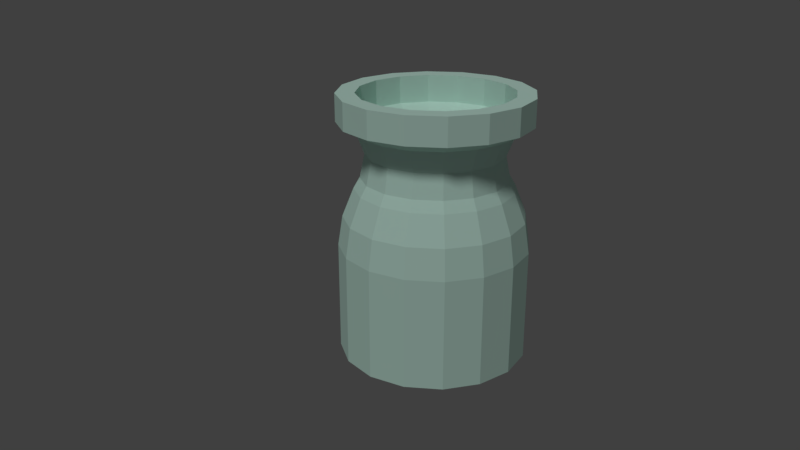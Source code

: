 # Source: fruitsmoothie.blend  (saved by Blender 2.78.0; exported with 4.5.12 LTS)
import bpy
from mathutils import Matrix  # noqa: F401  (used for matrix-valued properties, if any)

bpy.ops.wm.read_factory_settings(use_empty=True)
scene = bpy.context.scene
scene.name = 'Scene'

# ---- collections
col_collection_1 = bpy.data.collections.new('Collection 1'); scene.collection.children.link(col_collection_1)

# ---- materials (node trees are filled in below, after node groups)
mat_glass = bpy.data.materials.new('Glass')
mat_glass.alpha_threshold = 0.0
mat_glass.use_transparent_shadow = False
mat_glass.diffuse_color = (0.7039, 1.0, 0.8854, 1.0)
mat_glass.roughness = 0.5
mat_glass.specular_intensity = 1.0
mat_glass.line_color = (0.0, 0.0, 0.0, 1.0)
mat_vegs = bpy.data.materials.new('VegS')
mat_vegs.alpha_threshold = 0.0
mat_vegs.use_transparent_shadow = False
mat_vegs.diffuse_color = (0.4385, 0.0986, 0.3191, 1.0)
mat_vegs.roughness = 0.5
mat_vegs.specular_intensity = 0.0

# ---- material node trees

# ---- world
world_world = bpy.data.worlds.new('World'); scene.world = world_world
world_world.color = (0.05088, 0.05088, 0.05088)
world_world.use_sun_shadow = False
world_world.sun_shadow_jitter_overblur = 0.0
world_world.cycles.sampling_method = 'MANUAL'

# ---- cameras
cam_camera = bpy.data.cameras.new('Camera')
cam_camera.clip_end = 100.0
cam_camera.lens = 35.0
cam_camera.sensor_width = 32.0
cam_camera.sensor_height = 18.0
cam_camera.ortho_scale = 7.314
cam_camera.dof.focus_distance = 0.0
cam_camera.dof.aperture_fstop = 128.0

# ---- lights
light_lamp = bpy.data.lights.new('Lamp', 'SUN')
light_lamp.transmission_factor = 0.0
light_lamp.cutoff_distance = 30.0
light_lamp.angle = 0.1993
light_lamp.energy = 1.0
light_lamp.shadow_buffer_clip_start = 1.001
light_lamp.shadow_soft_size = 0.1
light_lamp.shadow_cascade_max_distance = 1000.0

# ---- meshes
me_cylinder = bpy.data.meshes.new('Cylinder')
me_cylinder.from_pydata([(6.24e-08, 0.5, -0.5), (5.657e-08, 0.4022, 0.8828), (0.1913, 0.4619, -0.5), (0.1539, 0.3716, 0.8828), (0.3536, 0.3536, -0.5), (0.2844, 0.2844, 0.8828), (0.4619, 0.1913, -0.5), (0.3716, 0.1539, 0.8828), (0.5, -3.303e-08, -0.5), (0.4022, -3.139e-08, 0.8828), (0.4619, -0.1913, -0.5), (0.3716, -0.1539, 0.8828), (0.3536, -0.3536, -0.5), (0.2844, -0.2844, 0.8828), (0.1913, -0.4619, -0.5), (0.1539, -0.3716, 0.8828), (1.379e-07, -0.5, -0.5), (1.256e-07, -0.4022, 0.8828), (-0.1913, -0.4619, -0.5), (-0.1539, -0.3716, 0.8828), (-0.3536, -0.3536, -0.5), (-0.2844, -0.2844, 0.8828), (-0.4619, -0.1913, -0.5), (-0.3716, -0.1539, 0.8828), (-0.5, -5.213e-09, -0.5), (-0.4022, -1.035e-08, 0.8828), (-0.4619, 0.1913, -0.5), (-0.3716, 0.1539, 0.8828), (-0.3536, 0.3536, -0.5), (-0.2844, 0.2844, 0.8828), (-0.1913, 0.4619, -0.5), (-0.1539, 0.3716, 0.8828), (-0.1913, 0.4619, 0.7393), (-0.3535, 0.3535, 0.7393), (-0.4619, 0.1913, 0.7393), (-0.4999, -6.635e-09, 0.7393), (-0.4619, -0.1913, 0.7393), (-0.3535, -0.3535, 0.7393), (-0.1913, -0.4619, 0.7393), (1.34e-07, -0.4999, 0.7393), (0.1913, -0.4619, 0.7393), (0.3535, -0.3535, 0.7393), (0.4619, -0.1913, 0.7393), (0.4999, -3.445e-08, 0.7393), (0.4619, 0.1913, 0.7393), (0.3535, 0.3535, 0.7393), (0.1913, 0.4619, 0.7393), (5.855e-08, 0.4999, 0.7393), (7.132e-08, 0.416, 0.3924), (6.24e-08, 0.5, 0.08436), (6.508e-08, 0.4754, 0.2429), (0.1913, 0.4619, 0.08436), (0.1592, 0.3843, 0.3924), (0.1819, 0.4392, 0.2429), (0.3536, 0.3536, 0.08436), (0.2941, 0.2941, 0.3924), (0.3362, 0.3362, 0.2429), (0.4619, 0.1913, 0.08436), (0.3843, 0.1592, 0.3924), (0.4392, 0.1819, 0.2429), (0.5, -3.303e-08, 0.08436), (0.416, -3.03e-08, 0.3924), (0.4754, -3.213e-08, 0.2429), (0.4619, -0.1913, 0.08436), (0.3843, -0.1592, 0.3924), (0.4392, -0.1819, 0.2429), (0.3536, -0.3536, 0.08436), (0.2941, -0.2941, 0.3924), (0.3362, -0.3362, 0.2429), (0.1913, -0.4619, 0.08436), (0.1592, -0.3843, 0.3924), (0.1819, -0.4392, 0.2429), (1.379e-07, -0.5, 0.08436), (1.341e-07, -0.416, 0.3924), (1.367e-07, -0.4754, 0.2429), (-0.1913, -0.4619, 0.08436), (-0.1592, -0.3843, 0.3924), (-0.1819, -0.4392, 0.2429), (-0.3536, -0.3536, 0.08436), (-0.2941, -0.2941, 0.3924), (-0.3362, -0.3362, 0.2429), (-0.4619, -0.1913, 0.08436), (-0.3843, -0.1592, 0.3924), (-0.4392, -0.1819, 0.2429), (-0.5, -5.213e-09, 0.08436), (-0.416, -7.154e-09, 0.3924), (-0.4754, -5.821e-09, 0.2429), (-0.4619, 0.1913, 0.08436), (-0.3843, 0.1592, 0.3924), (-0.4392, 0.1819, 0.2429), (-0.3536, 0.3536, 0.08436), (-0.2941, 0.2941, 0.3924), (-0.3362, 0.3362, 0.2429), (-0.1913, 0.4619, 0.08436), (-0.1592, 0.3843, 0.3924), (-0.1819, 0.4392, 0.2429), (7.073e-08, 0.4034, 0.691), (7.484e-08, 0.3829, 0.4487), (7.683e-08, 0.3577, 0.5728), (0.1465, 0.3537, 0.4487), (0.1544, 0.3727, 0.691), (0.1369, 0.3305, 0.5728), (0.2707, 0.2707, 0.4487), (0.2853, 0.2853, 0.691), (0.2529, 0.2529, 0.5728), (0.3537, 0.1465, 0.4487), (0.3727, 0.1544, 0.691), (0.3305, 0.1369, 0.5728), (0.3829, -2.922e-08, 0.4487), (0.4034, -3.06e-08, 0.691), (0.3577, -2.864e-08, 0.5728), (0.3537, -0.1465, 0.4487), (0.3727, -0.1544, 0.691), (0.3305, -0.1369, 0.5728), (0.2707, -0.2707, 0.4487), (0.2853, -0.2853, 0.691), (0.2529, -0.2529, 0.5728), (0.1465, -0.3537, 0.4487), (0.1544, -0.3727, 0.691), (0.1369, -0.3305, 0.5728), (1.326e-07, -0.3829, 0.4487), (1.316e-07, -0.4034, 0.691), (1.311e-07, -0.3577, 0.5728), (-0.1465, -0.3537, 0.4487), (-0.1544, -0.3727, 0.691), (-0.1369, -0.3305, 0.5728), (-0.2707, -0.2707, 0.4487), (-0.2853, -0.2853, 0.691), (-0.2529, -0.2529, 0.5728), (-0.3537, -0.1465, 0.4487), (-0.3727, -0.1544, 0.691), (-0.3305, -0.1369, 0.5728), (-0.3829, -7.92e-09, 0.4487), (-0.4034, -8.152e-09, 0.691), (-0.3577, -8.848e-09, 0.5728), (-0.3537, 0.1465, 0.4487), (-0.3727, 0.1544, 0.691), (-0.3305, 0.1369, 0.5728), (-0.2707, 0.2707, 0.4487), (-0.2853, 0.2853, 0.691), (-0.2529, 0.2529, 0.5728), (-0.1465, 0.3537, 0.4487), (-0.1544, 0.3727, 0.691), (-0.1369, 0.3305, 0.5728), (0.1913, 0.4619, 0.8828), (6.24e-08, 0.5, 0.8828), (0.3536, 0.3536, 0.8828), (0.4619, 0.1913, 0.8828), (0.5, -3.303e-08, 0.8828), (0.4619, -0.1913, 0.8828), (0.3536, -0.3536, 0.8828), (0.1913, -0.4619, 0.8828), (1.379e-07, -0.5, 0.8828), (-0.1913, -0.4619, 0.8828), (-0.3536, -0.3536, 0.8828), (-0.4619, -0.1913, 0.8828), (-0.5, -5.213e-09, 0.8828), (-0.4619, 0.1913, 0.8828), (-0.3536, 0.3536, 0.8828), (-0.1913, 0.4619, 0.8828), (6.817e-08, 0.4, -0.5), (0.1531, 0.3696, -0.5), (0.2828, 0.2828, -0.5), (0.3696, 0.1531, -0.5), (0.4, -2.974e-08, -0.5), (0.3696, -0.1531, -0.5), (0.2828, -0.2828, -0.5), (0.1531, -0.3696, -0.5), (1.286e-07, -0.4, -0.5), (-0.1531, -0.3696, -0.5), (-0.2828, -0.2828, -0.5), (-0.3696, -0.1531, -0.5), (-0.4, -7.486e-09, -0.5), (-0.3696, 0.1531, -0.5), (-0.2828, 0.2828, -0.5), (-0.1531, 0.3696, -0.5), (-0.153, 0.3695, 0.7393), (-0.2828, 0.2828, 0.7393), (-0.3695, 0.153, 0.7393), (-0.3999, -8.624e-09, 0.7393), (-0.3695, -0.153, 0.7393), (-0.2828, -0.2828, 0.7393), (-0.153, -0.3695, 0.7393), (1.255e-07, -0.3999, 0.7393), (0.153, -0.3695, 0.7393), (0.2828, -0.2828, 0.7393), (0.3695, -0.153, 0.7393), (0.3999, -3.087e-08, 0.7393), (0.3695, 0.153, 0.7393), (0.2828, 0.2828, 0.7393), (0.153, 0.3695, 0.7393), (6.51e-08, 0.3999, 0.7393), (7.531e-08, 0.3328, 0.3924), (6.817e-08, 0.4, 0.08436), (7.031e-08, 0.3803, 0.2429), (0.1531, 0.3696, 0.08436), (0.1274, 0.3075, 0.3924), (0.1455, 0.3514, 0.2429), (0.2828, 0.2828, 0.08436), (0.2353, 0.2353, 0.3924), (0.2689, 0.2689, 0.2429), (0.3696, 0.1531, 0.08436), (0.3075, 0.1274, 0.3924), (0.3514, 0.1455, 0.2429), (0.4, -2.974e-08, 0.08436), (0.3328, -2.755e-08, 0.3924), (0.3803, -2.902e-08, 0.2429), (0.3696, -0.1531, 0.08436), (0.3075, -0.1274, 0.3924), (0.3514, -0.1455, 0.2429), (0.2828, -0.2828, 0.08436), (0.2353, -0.2353, 0.3924), (0.2689, -0.2689, 0.2429), (0.1531, -0.3696, 0.08436), (0.1274, -0.3075, 0.3924), (0.1455, -0.3514, 0.2429), (1.286e-07, -0.4, 0.08436), (1.256e-07, -0.3328, 0.3924), (1.276e-07, -0.3803, 0.2429), (-0.1531, -0.3696, 0.08436), (-0.1274, -0.3075, 0.3924), (-0.1455, -0.3514, 0.2429), (-0.2828, -0.2828, 0.08436), (-0.2353, -0.2353, 0.3924), (-0.2689, -0.2689, 0.2429), (-0.3696, -0.1531, 0.08436), (-0.3075, -0.1274, 0.3924), (-0.3514, -0.1455, 0.2429), (-0.4, -7.486e-09, 0.08436), (-0.3328, -9.039e-09, 0.3924), (-0.3803, -7.972e-09, 0.2429), (-0.3696, 0.1531, 0.08436), (-0.3075, 0.1274, 0.3924), (-0.3514, 0.1455, 0.2429), (-0.2828, 0.2828, 0.08436), (-0.2353, 0.2353, 0.3924), (-0.2689, 0.2689, 0.2429), (-0.1531, 0.3696, 0.08436), (-0.1274, 0.3075, 0.3924), (-0.1455, 0.3514, 0.2429), (7.484e-08, 0.3227, 0.691), (7.812e-08, 0.3063, 0.4487), (7.972e-08, 0.2862, 0.5728), (0.1172, 0.283, 0.4487), (0.1235, 0.2982, 0.691), (0.1095, 0.2644, 0.5728), (0.2166, 0.2166, 0.4487), (0.2282, 0.2282, 0.691), (0.2023, 0.2023, 0.5728), (0.283, 0.1172, 0.4487), (0.2982, 0.1235, 0.691), (0.2644, 0.1095, 0.5728), (0.3063, -2.669e-08, 0.4487), (0.3227, -2.779e-08, 0.691), (0.2862, -2.623e-08, 0.5728), (0.283, -0.1172, 0.4487), (0.2982, -0.1235, 0.691), (0.2644, -0.1095, 0.5728), (0.2166, -0.2166, 0.4487), (0.2282, -0.2282, 0.691), (0.2023, -0.2023, 0.5728), (0.1172, -0.283, 0.4487), (0.1235, -0.2982, 0.691), (0.1095, -0.2644, 0.5728), (1.244e-07, -0.3063, 0.4487), (1.236e-07, -0.3227, 0.691), (1.231e-07, -0.2862, 0.5728), (-0.1172, -0.283, 0.4487), (-0.1235, -0.2982, 0.691), (-0.1095, -0.2644, 0.5728), (-0.2166, -0.2166, 0.4487), (-0.2282, -0.2282, 0.691), (-0.2023, -0.2023, 0.5728), (-0.283, -0.1172, 0.4487), (-0.2982, -0.1235, 0.691), (-0.2644, -0.1095, 0.5728), (-0.3063, -9.651e-09, 0.4487), (-0.3227, -9.837e-09, 0.691), (-0.2862, -1.039e-08, 0.5728), (-0.283, 0.1172, 0.4487), (-0.2982, 0.1235, 0.691), (-0.2644, 0.1095, 0.5728), (-0.2166, 0.2166, 0.4487), (-0.2282, 0.2282, 0.691), (-0.2023, 0.2023, 0.5728), (-0.1172, 0.283, 0.4487), (-0.1235, 0.2982, 0.691), (-0.1095, 0.2644, 0.5728)], [], [(47, 145, 144, 46), (46, 144, 146, 45), (45, 146, 147, 44), (44, 147, 148, 43), (43, 148, 149, 42), (42, 149, 150, 41), (41, 150, 151, 40), (40, 151, 152, 39), (39, 152, 153, 38), (38, 153, 154, 37), (37, 154, 155, 36), (36, 155, 156, 35), (35, 156, 157, 34), (34, 157, 158, 33), (33, 158, 159, 32), (32, 159, 145, 47), (0, 2, 4, 6, 8, 10, 12, 14, 16, 18, 20, 22, 24, 26, 28, 30), (94, 141, 97, 48), (0, 49, 51, 2), (48, 97, 99, 52), (28, 90, 93, 30), (26, 87, 90, 28), (139, 33, 32, 142), (24, 84, 87, 26), (136, 34, 33, 139), (22, 81, 84, 24), (133, 35, 34, 136), (20, 78, 81, 22), (130, 36, 35, 133), (18, 75, 78, 20), (127, 37, 36, 130), (16, 72, 75, 18), (124, 38, 37, 127), (14, 69, 72, 16), (121, 39, 38, 124), (12, 66, 69, 14), (118, 40, 39, 121), (10, 63, 66, 12), (115, 41, 40, 118), (8, 60, 63, 10), (112, 42, 41, 115), (6, 57, 60, 8), (109, 43, 42, 112), (4, 54, 57, 6), (106, 44, 43, 109), (2, 51, 54, 4), (103, 45, 44, 106), (100, 46, 45, 103), (94, 48, 50, 95), (95, 50, 49, 93), (91, 94, 95, 92), (92, 95, 93, 90), (88, 91, 92, 89), (89, 92, 90, 87), (85, 88, 89, 86), (86, 89, 87, 84), (82, 85, 86, 83), (83, 86, 84, 81), (79, 82, 83, 80), (80, 83, 81, 78), (76, 79, 80, 77), (77, 80, 78, 75), (73, 76, 77, 74), (74, 77, 75, 72), (70, 73, 74, 71), (71, 74, 72, 69), (67, 70, 71, 68), (68, 71, 69, 66), (64, 67, 68, 65), (65, 68, 66, 63), (61, 64, 65, 62), (62, 65, 63, 60), (58, 61, 62, 59), (59, 62, 60, 57), (55, 58, 59, 56), (56, 59, 57, 54), (52, 55, 56, 53), (53, 56, 54, 51), (48, 52, 53, 50), (50, 53, 51, 49), (30, 93, 49, 0), (91, 138, 141, 94), (88, 135, 138, 91), (85, 132, 135, 88), (82, 129, 132, 85), (79, 126, 129, 82), (76, 123, 126, 79), (73, 120, 123, 76), (70, 117, 120, 73), (67, 114, 117, 70), (64, 111, 114, 67), (61, 108, 111, 64), (58, 105, 108, 61), (55, 102, 105, 58), (52, 99, 102, 55), (142, 32, 47, 96), (142, 96, 98, 143), (143, 98, 97, 141), (139, 142, 143, 140), (140, 143, 141, 138), (136, 139, 140, 137), (137, 140, 138, 135), (133, 136, 137, 134), (134, 137, 135, 132), (130, 133, 134, 131), (131, 134, 132, 129), (127, 130, 131, 128), (128, 131, 129, 126), (124, 127, 128, 125), (125, 128, 126, 123), (121, 124, 125, 122), (122, 125, 123, 120), (118, 121, 122, 119), (119, 122, 120, 117), (115, 118, 119, 116), (116, 119, 117, 114), (112, 115, 116, 113), (113, 116, 114, 111), (109, 112, 113, 110), (110, 113, 111, 108), (106, 109, 110, 107), (107, 110, 108, 105), (103, 106, 107, 104), (104, 107, 105, 102), (100, 103, 104, 101), (101, 104, 102, 99), (96, 100, 101, 98), (98, 101, 99, 97), (96, 47, 46, 100), (1, 3, 144, 145), (3, 5, 146, 144), (5, 7, 147, 146), (7, 9, 148, 147), (9, 11, 149, 148), (11, 13, 150, 149), (13, 15, 151, 150), (15, 17, 152, 151), (17, 19, 153, 152), (19, 21, 154, 153), (21, 23, 155, 154), (23, 25, 156, 155), (25, 27, 157, 156), (27, 29, 158, 157), (29, 31, 159, 158), (31, 1, 145, 159), (191, 190, 3, 1), (190, 189, 5, 3), (189, 188, 7, 5), (188, 187, 9, 7), (187, 186, 11, 9), (186, 185, 13, 11), (185, 184, 15, 13), (184, 183, 17, 15), (183, 182, 19, 17), (182, 181, 21, 19), (181, 180, 23, 21), (180, 179, 25, 23), (179, 178, 27, 25), (178, 177, 29, 27), (177, 176, 31, 29), (176, 191, 1, 31), (160, 161, 162, 163, 164, 165, 166, 167, 168, 169, 170, 171, 172, 173, 174, 175), (238, 192, 241, 285), (160, 193, 195, 161), (192, 196, 243, 241), (174, 234, 237, 175), (173, 231, 234, 174), (283, 286, 176, 177), (172, 228, 231, 173), (280, 283, 177, 178), (171, 225, 228, 172), (277, 280, 178, 179), (170, 222, 225, 171), (274, 277, 179, 180), (169, 219, 222, 170), (271, 274, 180, 181), (168, 216, 219, 169), (268, 271, 181, 182), (167, 213, 216, 168), (265, 268, 182, 183), (166, 210, 213, 167), (262, 265, 183, 184), (165, 207, 210, 166), (259, 262, 184, 185), (164, 204, 207, 165), (256, 259, 185, 186), (163, 201, 204, 164), (253, 256, 186, 187), (162, 198, 201, 163), (250, 253, 187, 188), (161, 195, 198, 162), (247, 250, 188, 189), (244, 247, 189, 190), (238, 239, 194, 192), (239, 237, 193, 194), (235, 236, 239, 238), (236, 234, 237, 239), (232, 233, 236, 235), (233, 231, 234, 236), (229, 230, 233, 232), (230, 228, 231, 233), (226, 227, 230, 229), (227, 225, 228, 230), (223, 224, 227, 226), (224, 222, 225, 227), (220, 221, 224, 223), (221, 219, 222, 224), (217, 218, 221, 220), (218, 216, 219, 221), (214, 215, 218, 217), (215, 213, 216, 218), (211, 212, 215, 214), (212, 210, 213, 215), (208, 209, 212, 211), (209, 207, 210, 212), (205, 206, 209, 208), (206, 204, 207, 209), (202, 203, 206, 205), (203, 201, 204, 206), (199, 200, 203, 202), (200, 198, 201, 203), (196, 197, 200, 199), (197, 195, 198, 200), (192, 194, 197, 196), (194, 193, 195, 197), (175, 237, 193, 160), (235, 238, 285, 282), (232, 235, 282, 279), (229, 232, 279, 276), (226, 229, 276, 273), (223, 226, 273, 270), (220, 223, 270, 267), (217, 220, 267, 264), (214, 217, 264, 261), (211, 214, 261, 258), (208, 211, 258, 255), (205, 208, 255, 252), (202, 205, 252, 249), (199, 202, 249, 246), (196, 199, 246, 243), (286, 240, 191, 176), (286, 287, 242, 240), (287, 285, 241, 242), (283, 284, 287, 286), (284, 282, 285, 287), (280, 281, 284, 283), (281, 279, 282, 284), (277, 278, 281, 280), (278, 276, 279, 281), (274, 275, 278, 277), (275, 273, 276, 278), (271, 272, 275, 274), (272, 270, 273, 275), (268, 269, 272, 271), (269, 267, 270, 272), (265, 266, 269, 268), (266, 264, 267, 269), (262, 263, 266, 265), (263, 261, 264, 266), (259, 260, 263, 262), (260, 258, 261, 263), (256, 257, 260, 259), (257, 255, 258, 260), (253, 254, 257, 256), (254, 252, 255, 257), (250, 251, 254, 253), (251, 249, 252, 254), (247, 248, 251, 250), (248, 246, 249, 251), (244, 245, 248, 247), (245, 243, 246, 248), (240, 242, 245, 244), (242, 241, 243, 245), (240, 244, 190, 191), (195, 193, 237, 234, 231, 228, 225, 222, 219, 216, 213, 210, 207, 204, 201, 198)])
me_cylinder.polygons.foreach_set('material_index', [0, 0, 0, 0, 0, 0, 0, 0, 0, 0, 0, 0, 0, 0, 0, 0, 0, 0, 0, 0, 0, 0, 0, 0, 0, 0, 0, 0, 0, 0, 0, 0, 0, 0, 0, 0, 0, 0, 0, 0, 0, 0, 0, 0, 0, 0, 0, 0, 0, 0, 0, 0, 0, 0, 0, 0, 0, 0, 0, 0, 0, 0, 0, 0, 0, 0, 0, 0, 0, 0, 0, 0, 0, 0, 0, 0, 0, 0, 0, 0, 0, 0, 0, 0, 0, 0, 0, 0, 0, 0, 0, 0, 0, 0, 0, 0, 0, 0, 0, 0, 0, 0, 0, 0, 0, 0, 0, 0, 0, 0, 0, 0, 0, 0, 0, 0, 0, 0, 0, 0, 0, 0, 0, 0, 0, 0, 0, 0, 0, 0, 0, 0, 0, 0, 0, 0, 0, 0, 0, 0, 0, 0, 0, 0, 0, 0, 0, 0, 0, 0, 0, 0, 0, 0, 0, 0, 0, 0, 0, 0, 0, 0, 0, 1, 0, 1, 1, 0, 1, 0, 1, 0, 1, 0, 1, 0, 1, 0, 1, 0, 1, 0, 1, 0, 1, 0, 1, 0, 1, 0, 1, 0, 0, 0, 0, 0, 0, 0, 0, 0, 0, 0, 0, 0, 0, 0, 0, 0, 0, 0, 0, 0, 0, 0, 0, 0, 0, 0, 0, 0, 0, 0, 0, 0, 0, 1, 0, 0, 0, 0, 0, 0, 0, 0, 0, 0, 0, 0, 0, 0, 0, 0, 0, 0, 0, 0, 0, 0, 0, 0, 0, 0, 0, 0, 0, 0, 0, 0, 0, 0, 0, 0, 0, 0, 0, 0, 0, 0, 0, 0, 0, 0, 0, 0, 1])
me_cylinder.materials.append(mat_glass)
me_cylinder.materials.append(mat_vegs)
me_cylinder.use_remesh_preserve_volume = False
me_cylinder.use_remesh_preserve_attributes = False
me_cylinder.use_mirror_vertex_groups = False
me_cylinder.update()

# ---- objects
ob_cylinder = bpy.data.objects.new('Cylinder', me_cylinder)
ob_lamp = bpy.data.objects.new('Lamp', light_lamp)
ob_camera = bpy.data.objects.new('Camera', cam_camera)

# ---- transforms, parenting, visibility, modifiers, constraints
ob_cylinder.location = (0.0, 0.0, 0.0)
ob_cylinder.lineart.crease_threshold = 0.0
ob_lamp.location = (4.076, 1.005, 5.904)
ob_lamp.rotation_euler = (0.6503, 0.05522, 1.866)
ob_lamp.lock_rotations_4d = False
ob_lamp.empty_display_type = 'ARROWS'
ob_lamp.color = (0.0, 0.0, 0.0, 0.0)
ob_lamp.lineart.crease_threshold = 0.0
ob_camera.location = (3.307, 2.659, 1.828)
ob_camera.rotation_euler = (1.2, -1.523e-06, 2.29)
ob_camera.scale = (1.0, 1.0, 1.0)
ob_camera.lock_rotations_4d = False
ob_camera.empty_display_type = 'ARROWS'
ob_camera.color = (0.0, 0.0, 0.0, 0.0)
ob_camera.display_type = 'WIRE'
ob_camera.lineart.crease_threshold = 0.0

# ---- collection membership
col_collection_1.objects.link(ob_cylinder)
col_collection_1.objects.link(ob_lamp)
col_collection_1.objects.link(ob_camera)

# ---- scene / render settings (as saved in the file)
scene.camera = ob_camera
scene.frame_start = 1; scene.frame_end = 250; scene.frame_set(1)
scene.render.engine = 'BLENDER_EEVEE_NEXT'
scene.render.resolution_percentage = 50
scene.render.dither_intensity = 0.0
scene.cycles.use_denoising = False
scene.cycles.samples = 128
scene.cycles.sampling_pattern = 'TABULATED_SOBOL'
scene.cycles.light_sampling_threshold = 0.0
scene.cycles.use_adaptive_sampling = False
scene.cycles.use_light_tree = False
scene.cycles.blur_glossy = 0.0
scene.cycles.sample_clamp_indirect = 0.0
scene.view_settings.view_transform = 'Standard'
bpy.context.view_layer.update()

